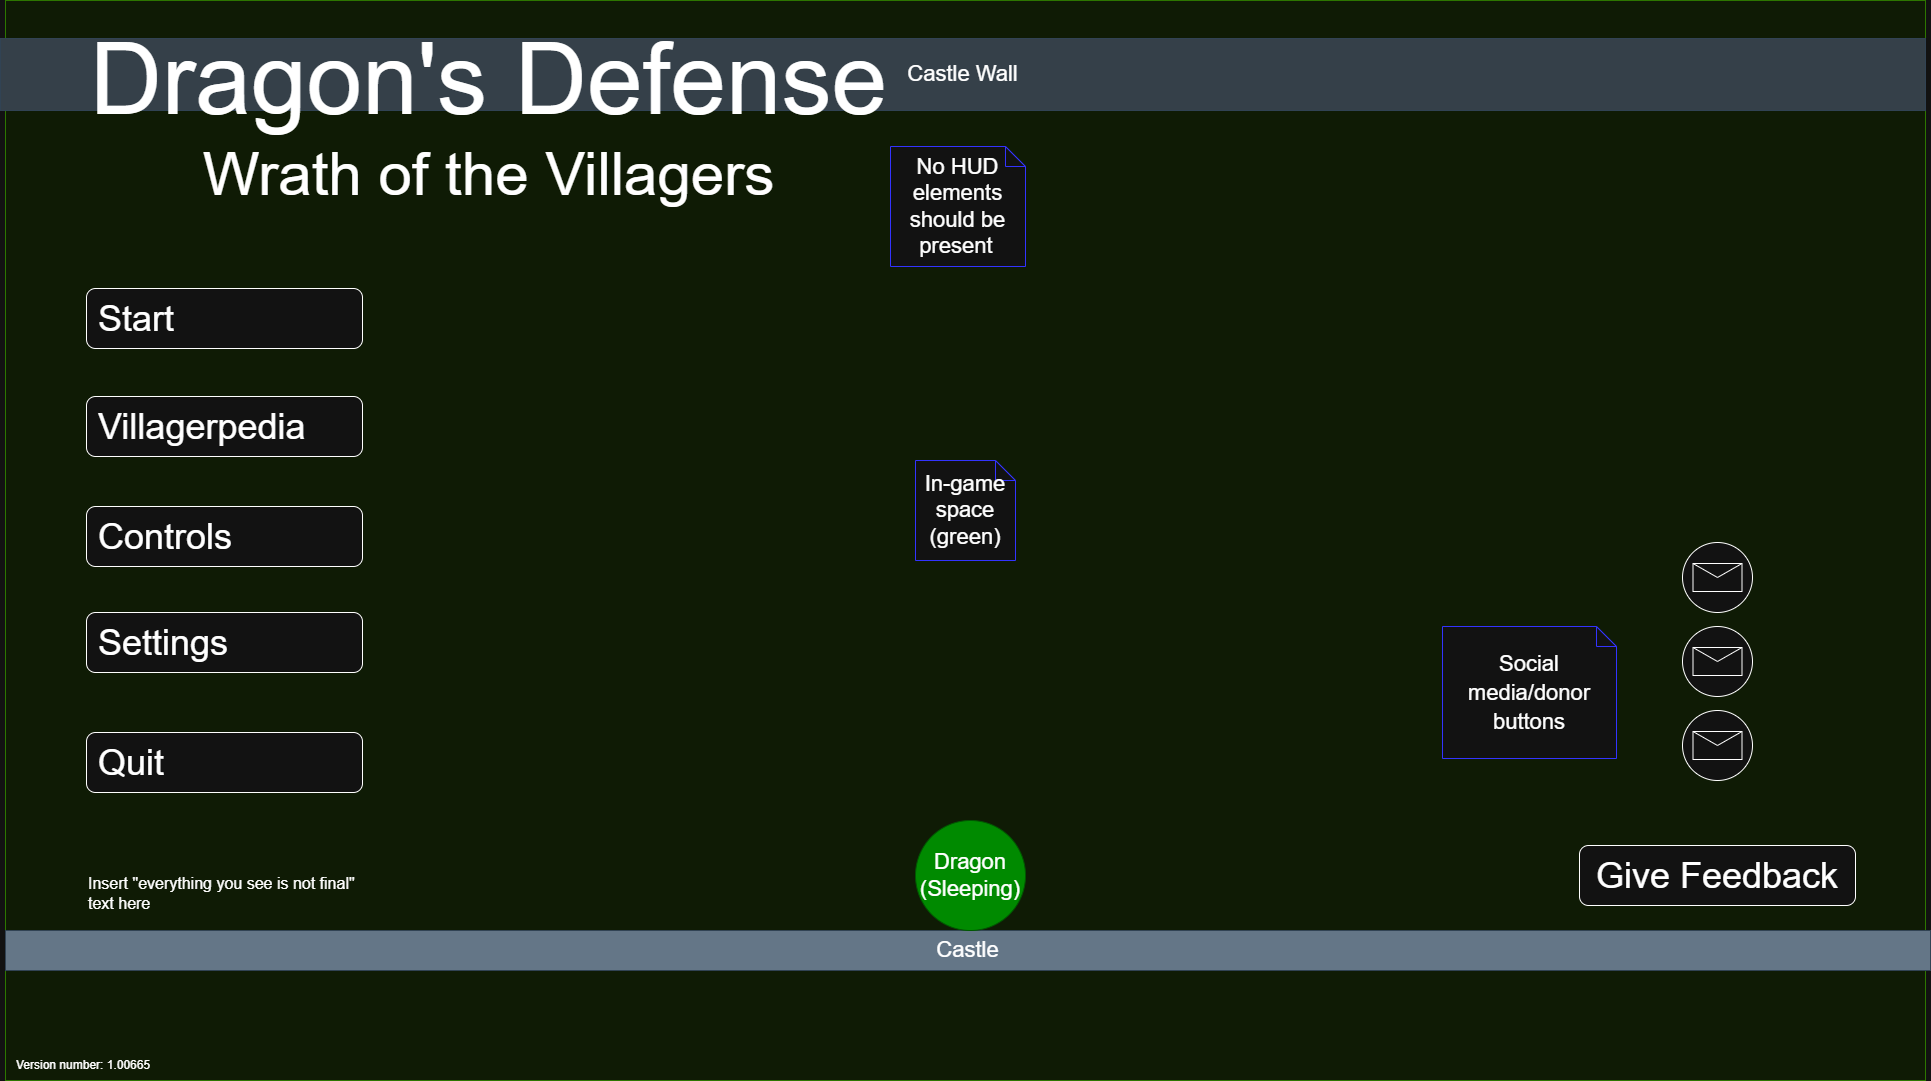

The diagram above was exported from draw.io. Its source (the exported page's mxGraphModel, read from the mxfile embedded in the PNG):
<mxGraphModel dx="2066" dy="1201" grid="1" gridSize="12" guides="1" tooltips="1" connect="1" arrows="1" fold="1" page="1" pageScale="1" pageWidth="850" pageHeight="1100" math="0" shadow="0">
  <root>
    <mxCell id="0" />
    <mxCell id="1" parent="0" />
    <mxCell id="I7CojDzMrCSRzIlKgjd--1" parent="1" style="rounded=0;whiteSpace=wrap;html=1;fillColor=#0F1B05;fontColor=#ffffff;strokeColor=#2D7600;" value="" vertex="1">
      <mxGeometry height="1080" width="1920" x="315" y="10" as="geometry" />
    </mxCell>
    <mxCell id="7rH3Phgg_Jw2k_t9HKEu-6" parent="1" style="rounded=0;whiteSpace=wrap;html=1;fillColor=#354049;fontColor=#ffffff;strokeColor=#314354;" value="&lt;font style=&quot;font-size: 22px;&quot;&gt;Castle Wall&lt;/font&gt;" vertex="1">
      <mxGeometry height="72" width="1925" x="310" y="48" as="geometry" />
    </mxCell>
    <mxCell id="I7CojDzMrCSRzIlKgjd--2" parent="1" style="shape=note;size=20;whiteSpace=wrap;html=1;strokeColor=#3333FF;" value="&lt;font style=&quot;font-size: 22px;&quot;&gt;In-game space (green)&lt;/font&gt;" vertex="1">
      <mxGeometry height="100" width="100" x="1225" y="470" as="geometry" />
    </mxCell>
    <mxCell id="23_iWm8Ku-0cbDOgVq2W-1" parent="1" style="rounded=0;whiteSpace=wrap;html=1;fillColor=#647687;fontColor=#ffffff;strokeColor=#314354;" value="&lt;font style=&quot;font-size: 22px;&quot;&gt;Castle&lt;/font&gt;" vertex="1">
      <mxGeometry height="40" width="1925" x="315" y="940" as="geometry" />
    </mxCell>
    <mxCell id="23_iWm8Ku-0cbDOgVq2W-2" parent="1" style="ellipse;whiteSpace=wrap;html=1;aspect=fixed;fillColor=#008a00;fontColor=#ffffff;strokeColor=#005700;" value="&lt;font style=&quot;font-size: 22px;&quot;&gt;Dragon&lt;/font&gt;&lt;div&gt;&lt;font style=&quot;font-size: 22px;&quot;&gt;(Sleeping)&lt;/font&gt;&lt;/div&gt;" vertex="1">
      <mxGeometry height="110" width="110" x="1225" y="830" as="geometry" />
    </mxCell>
    <mxCell id="23_iWm8Ku-0cbDOgVq2W-6" parent="1" style="shape=note;size=20;whiteSpace=wrap;html=1;strokeColor=#3333FF;" value="&lt;font style=&quot;font-size: 22px;&quot;&gt;No HUD elements should be present&lt;/font&gt;&amp;nbsp;" vertex="1">
      <mxGeometry height="120" width="135" x="1200" y="156" as="geometry" />
    </mxCell>
    <mxCell id="SzHxSZYmHt7Scw_4_mJm-1" parent="1" style="text;html=1;whiteSpace=wrap;strokeColor=none;fillColor=none;align=center;verticalAlign=middle;rounded=0;" value="&lt;font style=&quot;font-size: 100px;&quot;&gt;Dragon's Defense&lt;/font&gt;&lt;div&gt;&lt;font style=&quot;font-size: 60px;&quot;&gt;Wrath of the Villagers&lt;/font&gt;&lt;/div&gt;" vertex="1">
      <mxGeometry height="176" width="805" x="396" y="36" as="geometry" />
    </mxCell>
    <mxCell id="Xn6PEOhlwaWy_FjEs8Av-1" parent="1" style="rounded=1;whiteSpace=wrap;html=1;align=left;" value="&lt;font style=&quot;font-size: 36px;&quot;&gt;&amp;nbsp;Start&lt;/font&gt;" vertex="1">
      <mxGeometry height="60" width="276" x="396" y="298" as="geometry" />
    </mxCell>
    <mxCell id="Xn6PEOhlwaWy_FjEs8Av-2" parent="1" style="rounded=1;whiteSpace=wrap;html=1;align=left;" value="&lt;font style=&quot;font-size: 36px;&quot;&gt;&amp;nbsp;Villagerpedia&lt;/font&gt;" vertex="1">
      <mxGeometry height="60" width="276" x="396" y="406" as="geometry" />
    </mxCell>
    <mxCell id="Xn6PEOhlwaWy_FjEs8Av-3" parent="1" style="rounded=1;whiteSpace=wrap;html=1;align=left;" value="&lt;font style=&quot;font-size: 36px;&quot;&gt;&amp;nbsp;Controls&lt;/font&gt;" vertex="1">
      <mxGeometry height="60" width="276" x="396" y="516" as="geometry" />
    </mxCell>
    <mxCell id="Xn6PEOhlwaWy_FjEs8Av-4" parent="1" style="rounded=1;whiteSpace=wrap;html=1;align=left;" value="&lt;font style=&quot;font-size: 36px;&quot;&gt;&amp;nbsp;Settings&lt;/font&gt;" vertex="1">
      <mxGeometry height="60" width="276" x="396" y="622" as="geometry" />
    </mxCell>
    <mxCell id="Xn6PEOhlwaWy_FjEs8Av-5" parent="1" style="rounded=1;whiteSpace=wrap;html=1;align=left;" value="&lt;font style=&quot;font-size: 36px;&quot;&gt;&amp;nbsp;Quit&lt;/font&gt;" vertex="1">
      <mxGeometry height="60" width="276" x="396" y="742" as="geometry" />
    </mxCell>
    <mxCell id="7rH3Phgg_Jw2k_t9HKEu-1" parent="1" style="rounded=1;whiteSpace=wrap;html=1;align=center;" value="&lt;span style=&quot;font-size: 36px;&quot;&gt;Give Feedback&lt;/span&gt;" vertex="1">
      <mxGeometry height="60" width="276" x="1889" y="855" as="geometry" />
    </mxCell>
    <mxCell id="7rH3Phgg_Jw2k_t9HKEu-2" parent="1" style="points=[[0.145,0.145,0],[0.5,0,0],[0.855,0.145,0],[1,0.5,0],[0.855,0.855,0],[0.5,1,0],[0.145,0.855,0],[0,0.5,0]];shape=mxgraph.bpmn.event;html=1;verticalLabelPosition=bottom;labelBackgroundColor=#ffffff;verticalAlign=top;align=center;perimeter=ellipsePerimeter;outlineConnect=0;aspect=fixed;outline=standard;symbol=message;" value="&lt;h1&gt;&lt;br&gt;&lt;/h1&gt;" vertex="1">
      <mxGeometry height="70" width="70" x="1992" y="636" as="geometry" />
    </mxCell>
    <mxCell id="7rH3Phgg_Jw2k_t9HKEu-3" parent="1" style="points=[[0.145,0.145,0],[0.5,0,0],[0.855,0.145,0],[1,0.5,0],[0.855,0.855,0],[0.5,1,0],[0.145,0.855,0],[0,0.5,0]];shape=mxgraph.bpmn.event;html=1;verticalLabelPosition=bottom;labelBackgroundColor=#ffffff;verticalAlign=top;align=center;perimeter=ellipsePerimeter;outlineConnect=0;aspect=fixed;outline=standard;symbol=message;" value="&lt;h1&gt;&lt;br&gt;&lt;/h1&gt;" vertex="1">
      <mxGeometry height="70" width="70" x="1992" y="720" as="geometry" />
    </mxCell>
    <mxCell id="7rH3Phgg_Jw2k_t9HKEu-4" parent="1" style="shape=note;size=20;whiteSpace=wrap;html=1;strokeColor=#3333FF;" value="&lt;h1&gt;&lt;font style=&quot;font-weight: normal; font-size: 22px;&quot;&gt;Social media/donor buttons&lt;/font&gt;&lt;/h1&gt;" vertex="1">
      <mxGeometry height="132" width="174" x="1752" y="636" as="geometry" />
    </mxCell>
    <mxCell id="7rH3Phgg_Jw2k_t9HKEu-5" parent="1" style="points=[[0.145,0.145,0],[0.5,0,0],[0.855,0.145,0],[1,0.5,0],[0.855,0.855,0],[0.5,1,0],[0.145,0.855,0],[0,0.5,0]];shape=mxgraph.bpmn.event;html=1;verticalLabelPosition=bottom;labelBackgroundColor=#ffffff;verticalAlign=top;align=center;perimeter=ellipsePerimeter;outlineConnect=0;aspect=fixed;outline=standard;symbol=message;" value="&lt;h1&gt;&lt;br&gt;&lt;/h1&gt;" vertex="1">
      <mxGeometry height="70" width="70" x="1992" y="552" as="geometry" />
    </mxCell>
    <mxCell id="7rH3Phgg_Jw2k_t9HKEu-7" parent="1" style="text;html=1;whiteSpace=wrap;strokeColor=none;fillColor=none;align=left;verticalAlign=middle;rounded=0;" value="&lt;font style=&quot;font-size: 16px;&quot;&gt;Insert &quot;everything you see is not final&quot; text here&lt;/font&gt;" vertex="1">
      <mxGeometry height="66" width="276" x="396" y="870" as="geometry" />
    </mxCell>
    <mxCell id="7rH3Phgg_Jw2k_t9HKEu-8" parent="1" style="text;html=1;whiteSpace=wrap;strokeColor=none;fillColor=none;align=left;verticalAlign=middle;rounded=0;" value="Version number: 1.00665" vertex="1">
      <mxGeometry height="30" width="336" x="324" y="1060" as="geometry" />
    </mxCell>
  </root>
</mxGraphModel>